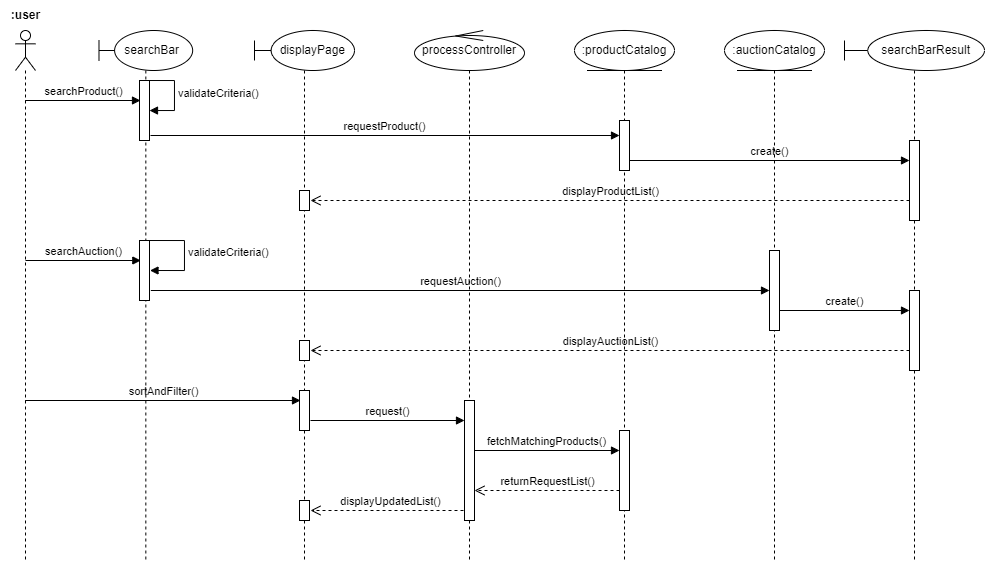

The diagram above was exported from draw.io. Its source (the exported page's mxGraphModel, read from the mxfile embedded in the PNG):
<mxGraphModel dx="607" dy="323" grid="1" gridSize="10" guides="1" tooltips="1" connect="1" arrows="1" fold="1" page="1" pageScale="1" pageWidth="827" pageHeight="1169" math="0" shadow="0">
  <root>
    <mxCell id="0" />
    <mxCell id="1" parent="0" />
    <mxCell id="JJsmdNCUyMUglJfEJ1VX-1" value="" style="shape=umlLifeline;perimeter=lifelinePerimeter;whiteSpace=wrap;html=1;container=1;dropTarget=0;collapsible=0;recursiveResize=0;outlineConnect=0;portConstraint=eastwest;newEdgeStyle={&quot;curved&quot;:0,&quot;rounded&quot;:0};participant=umlActor;" vertex="1" parent="1">
      <mxGeometry x="31" y="40" width="20" height="530" as="geometry" />
    </mxCell>
    <mxCell id="JJsmdNCUyMUglJfEJ1VX-2" value="&lt;b&gt;:user&lt;/b&gt;" style="text;html=1;align=center;verticalAlign=middle;resizable=0;points=[];autosize=1;strokeColor=none;fillColor=none;" vertex="1" parent="1">
      <mxGeometry x="16" y="10" width="50" height="30" as="geometry" />
    </mxCell>
    <mxCell id="JJsmdNCUyMUglJfEJ1VX-9" value="searchProduct()" style="html=1;verticalAlign=bottom;endArrow=block;curved=0;rounded=0;" edge="1" parent="1">
      <mxGeometry width="80" relative="1" as="geometry">
        <mxPoint x="40.666666666666515" y="110" as="sourcePoint" />
        <mxPoint x="156" y="110" as="targetPoint" />
      </mxGeometry>
    </mxCell>
    <mxCell id="JJsmdNCUyMUglJfEJ1VX-11" value="requestProduct()" style="html=1;verticalAlign=bottom;endArrow=block;curved=0;rounded=0;exitX=1;exitY=1;exitDx=0;exitDy=-5;exitPerimeter=0;" edge="1" parent="1">
      <mxGeometry width="80" relative="1" as="geometry">
        <mxPoint x="166" y="145" as="sourcePoint" />
        <mxPoint x="635" y="145" as="targetPoint" />
      </mxGeometry>
    </mxCell>
    <mxCell id="JJsmdNCUyMUglJfEJ1VX-15" value="create()" style="html=1;verticalAlign=bottom;endArrow=block;curved=0;rounded=0;" edge="1" parent="1">
      <mxGeometry width="80" relative="1" as="geometry">
        <mxPoint x="645" y="170" as="sourcePoint" />
        <mxPoint x="925" y="170" as="targetPoint" />
      </mxGeometry>
    </mxCell>
    <mxCell id="JJsmdNCUyMUglJfEJ1VX-21" value="searchAuction()" style="html=1;verticalAlign=bottom;endArrow=block;curved=0;rounded=0;" edge="1" parent="1">
      <mxGeometry width="80" relative="1" as="geometry">
        <mxPoint x="40.99666666666651" y="270" as="sourcePoint" />
        <mxPoint x="156.33" y="270" as="targetPoint" />
      </mxGeometry>
    </mxCell>
    <mxCell id="JJsmdNCUyMUglJfEJ1VX-25" value="create()" style="html=1;verticalAlign=bottom;endArrow=block;curved=0;rounded=0;" edge="1" parent="1" source="JJsmdNCUyMUglJfEJ1VX-47">
      <mxGeometry width="80" relative="1" as="geometry">
        <mxPoint x="800" y="320" as="sourcePoint" />
        <mxPoint x="925" y="320" as="targetPoint" />
      </mxGeometry>
    </mxCell>
    <mxCell id="JJsmdNCUyMUglJfEJ1VX-17" value="displayProductList()" style="html=1;verticalAlign=bottom;endArrow=open;dashed=1;endSize=8;curved=0;rounded=0;" edge="1" parent="1">
      <mxGeometry relative="1" as="geometry">
        <mxPoint x="925" y="210" as="sourcePoint" />
        <mxPoint x="326" y="210" as="targetPoint" />
      </mxGeometry>
    </mxCell>
    <mxCell id="JJsmdNCUyMUglJfEJ1VX-27" value="displayAuctionList()" style="html=1;verticalAlign=bottom;endArrow=open;dashed=1;endSize=8;curved=0;rounded=0;" edge="1" parent="1">
      <mxGeometry relative="1" as="geometry">
        <mxPoint x="925" y="360" as="sourcePoint" />
        <mxPoint x="326" y="360" as="targetPoint" />
      </mxGeometry>
    </mxCell>
    <mxCell id="JJsmdNCUyMUglJfEJ1VX-22" value="requestAuction()" style="html=1;verticalAlign=bottom;endArrow=block;curved=0;rounded=0;" edge="1" parent="1" target="JJsmdNCUyMUglJfEJ1VX-47">
      <mxGeometry width="80" relative="1" as="geometry">
        <mxPoint x="166.32999999999993" y="300" as="sourcePoint" />
        <mxPoint x="760" y="300" as="targetPoint" />
      </mxGeometry>
    </mxCell>
    <mxCell id="JJsmdNCUyMUglJfEJ1VX-30" value="sortAndFilter()" style="html=1;verticalAlign=bottom;endArrow=block;curved=0;rounded=0;" edge="1" parent="1">
      <mxGeometry width="80" relative="1" as="geometry">
        <mxPoint x="40.666666666666515" y="410" as="sourcePoint" />
        <mxPoint x="316" y="410" as="targetPoint" />
      </mxGeometry>
    </mxCell>
    <mxCell id="JJsmdNCUyMUglJfEJ1VX-35" value="request()" style="html=1;verticalAlign=bottom;endArrow=block;curved=0;rounded=0;" edge="1" parent="1" target="JJsmdNCUyMUglJfEJ1VX-61">
      <mxGeometry width="80" relative="1" as="geometry">
        <mxPoint x="325.9999999999998" y="430" as="sourcePoint" />
        <mxPoint x="470" y="430" as="targetPoint" />
      </mxGeometry>
    </mxCell>
    <mxCell id="JJsmdNCUyMUglJfEJ1VX-37" value="fetchMatchingProducts()" style="html=1;verticalAlign=bottom;endArrow=block;curved=0;rounded=0;" edge="1" parent="1" source="JJsmdNCUyMUglJfEJ1VX-61">
      <mxGeometry width="80" relative="1" as="geometry">
        <mxPoint x="494.9200000000001" y="460.0000000000001" as="sourcePoint" />
        <mxPoint x="635" y="460.0000000000001" as="targetPoint" />
      </mxGeometry>
    </mxCell>
    <mxCell id="JJsmdNCUyMUglJfEJ1VX-41" value=":productCatalog" style="shape=umlLifeline;perimeter=lifelinePerimeter;whiteSpace=wrap;html=1;container=1;dropTarget=0;collapsible=0;recursiveResize=0;outlineConnect=0;portConstraint=eastwest;newEdgeStyle={&quot;curved&quot;:0,&quot;rounded&quot;:0};participant=umlEntity;" vertex="1" parent="1">
      <mxGeometry x="590" y="40" width="100" height="530" as="geometry" />
    </mxCell>
    <mxCell id="JJsmdNCUyMUglJfEJ1VX-42" value="" style="html=1;points=[[0,0,0,0,5],[0,1,0,0,-5],[1,0,0,0,5],[1,1,0,0,-5]];perimeter=orthogonalPerimeter;outlineConnect=0;targetShapes=umlLifeline;portConstraint=eastwest;newEdgeStyle={&quot;curved&quot;:0,&quot;rounded&quot;:0};" vertex="1" parent="JJsmdNCUyMUglJfEJ1VX-41">
      <mxGeometry x="45" y="90" width="10" height="50" as="geometry" />
    </mxCell>
    <mxCell id="JJsmdNCUyMUglJfEJ1VX-43" value="" style="html=1;points=[[0,0,0,0,5],[0,1,0,0,-5],[1,0,0,0,5],[1,1,0,0,-5]];perimeter=orthogonalPerimeter;outlineConnect=0;targetShapes=umlLifeline;portConstraint=eastwest;newEdgeStyle={&quot;curved&quot;:0,&quot;rounded&quot;:0};" vertex="1" parent="JJsmdNCUyMUglJfEJ1VX-41">
      <mxGeometry x="45" y="400" width="10" height="80" as="geometry" />
    </mxCell>
    <mxCell id="JJsmdNCUyMUglJfEJ1VX-38" value="returnRequestList()" style="html=1;verticalAlign=bottom;endArrow=open;dashed=1;endSize=8;curved=0;rounded=0;" edge="1" parent="1" target="JJsmdNCUyMUglJfEJ1VX-61">
      <mxGeometry relative="1" as="geometry">
        <mxPoint x="635" y="500" as="sourcePoint" />
        <mxPoint x="495" y="500" as="targetPoint" />
      </mxGeometry>
    </mxCell>
    <mxCell id="JJsmdNCUyMUglJfEJ1VX-40" value="displayUpdatedList()" style="html=1;verticalAlign=bottom;endArrow=open;dashed=1;endSize=8;curved=0;rounded=0;" edge="1" parent="1">
      <mxGeometry relative="1" as="geometry">
        <mxPoint x="485" y="520" as="sourcePoint" />
        <mxPoint x="325.9999999999998" y="520" as="targetPoint" />
      </mxGeometry>
    </mxCell>
    <mxCell id="JJsmdNCUyMUglJfEJ1VX-45" value=":auctionCatalog" style="shape=umlLifeline;perimeter=lifelinePerimeter;whiteSpace=wrap;html=1;container=1;dropTarget=0;collapsible=0;recursiveResize=0;outlineConnect=0;portConstraint=eastwest;newEdgeStyle={&quot;curved&quot;:0,&quot;rounded&quot;:0};participant=umlEntity;" vertex="1" parent="1">
      <mxGeometry x="740" y="40" width="100" height="530" as="geometry" />
    </mxCell>
    <mxCell id="JJsmdNCUyMUglJfEJ1VX-47" value="" style="html=1;points=[[0,0,0,0,5],[0,1,0,0,-5],[1,0,0,0,5],[1,1,0,0,-5]];perimeter=orthogonalPerimeter;outlineConnect=0;targetShapes=umlLifeline;portConstraint=eastwest;newEdgeStyle={&quot;curved&quot;:0,&quot;rounded&quot;:0};" vertex="1" parent="JJsmdNCUyMUglJfEJ1VX-45">
      <mxGeometry x="45" y="220" width="10" height="80" as="geometry" />
    </mxCell>
    <mxCell id="JJsmdNCUyMUglJfEJ1VX-49" value="&amp;nbsp; &amp;nbsp; &amp;nbsp; &amp;nbsp;searchBarResult" style="shape=umlLifeline;perimeter=lifelinePerimeter;whiteSpace=wrap;html=1;container=1;dropTarget=0;collapsible=0;recursiveResize=0;outlineConnect=0;portConstraint=eastwest;newEdgeStyle={&quot;curved&quot;:0,&quot;rounded&quot;:0};participant=umlBoundary;" vertex="1" parent="1">
      <mxGeometry x="860" y="40" width="140" height="530" as="geometry" />
    </mxCell>
    <mxCell id="JJsmdNCUyMUglJfEJ1VX-50" value="" style="html=1;points=[[0,0,0,0,5],[0,1,0,0,-5],[1,0,0,0,5],[1,1,0,0,-5]];perimeter=orthogonalPerimeter;outlineConnect=0;targetShapes=umlLifeline;portConstraint=eastwest;newEdgeStyle={&quot;curved&quot;:0,&quot;rounded&quot;:0};" vertex="1" parent="JJsmdNCUyMUglJfEJ1VX-49">
      <mxGeometry x="65" y="110" width="10" height="80" as="geometry" />
    </mxCell>
    <mxCell id="JJsmdNCUyMUglJfEJ1VX-51" value="" style="html=1;points=[[0,0,0,0,5],[0,1,0,0,-5],[1,0,0,0,5],[1,1,0,0,-5]];perimeter=orthogonalPerimeter;outlineConnect=0;targetShapes=umlLifeline;portConstraint=eastwest;newEdgeStyle={&quot;curved&quot;:0,&quot;rounded&quot;:0};" vertex="1" parent="JJsmdNCUyMUglJfEJ1VX-49">
      <mxGeometry x="65" y="260" width="10" height="80" as="geometry" />
    </mxCell>
    <mxCell id="JJsmdNCUyMUglJfEJ1VX-54" value="&amp;nbsp; &amp;nbsp; &amp;nbsp;displayPage" style="shape=umlLifeline;perimeter=lifelinePerimeter;whiteSpace=wrap;html=1;container=1;dropTarget=0;collapsible=0;recursiveResize=0;outlineConnect=0;portConstraint=eastwest;newEdgeStyle={&quot;curved&quot;:0,&quot;rounded&quot;:0};participant=umlBoundary;" vertex="1" parent="1">
      <mxGeometry x="270" y="40" width="100" height="530" as="geometry" />
    </mxCell>
    <mxCell id="JJsmdNCUyMUglJfEJ1VX-55" value="" style="html=1;points=[[0,0,0,0,5],[0,1,0,0,-5],[1,0,0,0,5],[1,1,0,0,-5]];perimeter=orthogonalPerimeter;outlineConnect=0;targetShapes=umlLifeline;portConstraint=eastwest;newEdgeStyle={&quot;curved&quot;:0,&quot;rounded&quot;:0};" vertex="1" parent="JJsmdNCUyMUglJfEJ1VX-54">
      <mxGeometry x="45" y="160" width="10" height="20" as="geometry" />
    </mxCell>
    <mxCell id="JJsmdNCUyMUglJfEJ1VX-56" value="" style="html=1;points=[[0,0,0,0,5],[0,1,0,0,-5],[1,0,0,0,5],[1,1,0,0,-5]];perimeter=orthogonalPerimeter;outlineConnect=0;targetShapes=umlLifeline;portConstraint=eastwest;newEdgeStyle={&quot;curved&quot;:0,&quot;rounded&quot;:0};" vertex="1" parent="JJsmdNCUyMUglJfEJ1VX-54">
      <mxGeometry x="45" y="310" width="10" height="20" as="geometry" />
    </mxCell>
    <mxCell id="JJsmdNCUyMUglJfEJ1VX-57" value="" style="html=1;points=[[0,0,0,0,5],[0,1,0,0,-5],[1,0,0,0,5],[1,1,0,0,-5]];perimeter=orthogonalPerimeter;outlineConnect=0;targetShapes=umlLifeline;portConstraint=eastwest;newEdgeStyle={&quot;curved&quot;:0,&quot;rounded&quot;:0};" vertex="1" parent="JJsmdNCUyMUglJfEJ1VX-54">
      <mxGeometry x="45" y="360" width="10" height="40" as="geometry" />
    </mxCell>
    <mxCell id="JJsmdNCUyMUglJfEJ1VX-58" value="" style="html=1;points=[[0,0,0,0,5],[0,1,0,0,-5],[1,0,0,0,5],[1,1,0,0,-5]];perimeter=orthogonalPerimeter;outlineConnect=0;targetShapes=umlLifeline;portConstraint=eastwest;newEdgeStyle={&quot;curved&quot;:0,&quot;rounded&quot;:0};" vertex="1" parent="JJsmdNCUyMUglJfEJ1VX-54">
      <mxGeometry x="45" y="470" width="10" height="20" as="geometry" />
    </mxCell>
    <mxCell id="JJsmdNCUyMUglJfEJ1VX-62" value="&amp;nbsp; &amp;nbsp; searchBar" style="shape=umlLifeline;perimeter=lifelinePerimeter;whiteSpace=wrap;html=1;container=1;dropTarget=0;collapsible=0;recursiveResize=0;outlineConnect=0;portConstraint=eastwest;newEdgeStyle={&quot;curved&quot;:0,&quot;rounded&quot;:0};participant=umlBoundary;" vertex="1" parent="1">
      <mxGeometry x="114.49" y="40" width="93.67" height="530" as="geometry" />
    </mxCell>
    <mxCell id="JJsmdNCUyMUglJfEJ1VX-65" value="" style="html=1;points=[[0,0,0,0,5],[0,1,0,0,-5],[1,0,0,0,5],[1,1,0,0,-5]];perimeter=orthogonalPerimeter;outlineConnect=0;targetShapes=umlLifeline;portConstraint=eastwest;newEdgeStyle={&quot;curved&quot;:0,&quot;rounded&quot;:0};" vertex="1" parent="JJsmdNCUyMUglJfEJ1VX-62">
      <mxGeometry x="40.51" y="50" width="10" height="60" as="geometry" />
    </mxCell>
    <mxCell id="JJsmdNCUyMUglJfEJ1VX-66" value="validateCriteria()" style="html=1;align=left;spacingLeft=2;endArrow=block;rounded=0;edgeStyle=orthogonalEdgeStyle;curved=0;rounded=0;" edge="1" target="JJsmdNCUyMUglJfEJ1VX-65" parent="JJsmdNCUyMUglJfEJ1VX-62">
      <mxGeometry relative="1" as="geometry">
        <mxPoint x="45.510000000000005" y="50" as="sourcePoint" />
        <Array as="points">
          <mxPoint x="75.51" y="80" />
        </Array>
      </mxGeometry>
    </mxCell>
    <mxCell id="JJsmdNCUyMUglJfEJ1VX-67" value="" style="html=1;points=[[0,0,0,0,5],[0,1,0,0,-5],[1,0,0,0,5],[1,1,0,0,-5]];perimeter=orthogonalPerimeter;outlineConnect=0;targetShapes=umlLifeline;portConstraint=eastwest;newEdgeStyle={&quot;curved&quot;:0,&quot;rounded&quot;:0};" vertex="1" parent="JJsmdNCUyMUglJfEJ1VX-62">
      <mxGeometry x="40.510000000000005" y="210" width="10" height="60" as="geometry" />
    </mxCell>
    <mxCell id="JJsmdNCUyMUglJfEJ1VX-60" value="processController" style="shape=umlLifeline;perimeter=lifelinePerimeter;whiteSpace=wrap;html=1;container=1;dropTarget=0;collapsible=0;recursiveResize=0;outlineConnect=0;portConstraint=eastwest;newEdgeStyle={&quot;curved&quot;:0,&quot;rounded&quot;:0};participant=umlControl;" vertex="1" parent="1">
      <mxGeometry x="430" y="40" width="110" height="530" as="geometry" />
    </mxCell>
    <mxCell id="JJsmdNCUyMUglJfEJ1VX-61" value="" style="html=1;points=[[0,0,0,0,5],[0,1,0,0,-5],[1,0,0,0,5],[1,1,0,0,-5]];perimeter=orthogonalPerimeter;outlineConnect=0;targetShapes=umlLifeline;portConstraint=eastwest;newEdgeStyle={&quot;curved&quot;:0,&quot;rounded&quot;:0};" vertex="1" parent="JJsmdNCUyMUglJfEJ1VX-60">
      <mxGeometry x="50" y="370" width="10" height="120" as="geometry" />
    </mxCell>
    <mxCell id="JJsmdNCUyMUglJfEJ1VX-68" value="validateCriteria()" style="html=1;align=left;spacingLeft=2;endArrow=block;rounded=0;edgeStyle=orthogonalEdgeStyle;curved=0;rounded=0;" edge="1" parent="1">
      <mxGeometry relative="1" as="geometry">
        <mxPoint x="160" y="250" as="sourcePoint" />
        <Array as="points">
          <mxPoint x="200" y="250" />
          <mxPoint x="200" y="280" />
        </Array>
        <mxPoint x="165.49" y="280" as="targetPoint" />
      </mxGeometry>
    </mxCell>
  </root>
</mxGraphModel>